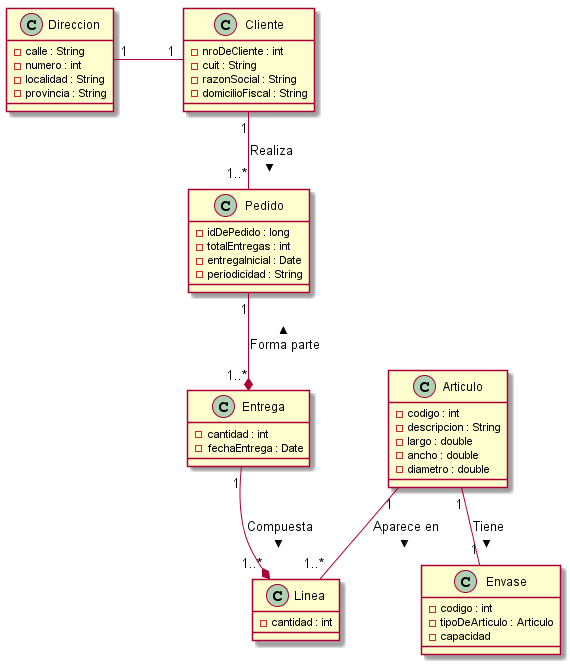

The diagram above was rendered by PlantUML. Its source (embedded in the PNG):
@startuml diagramaDeClases.png
Cliente "1" -- "1..*" Pedido : Realiza >
Cliente "1" -left- "1" Direccion
Pedido "1" --* "1..*" Entrega : < Forma parte
Entrega "1" --* "1..*" Linea : Compuesta >
Articulo "1" -- "1..*" Linea : Aparece en >
Articulo "1" -- "1" Envase : Tiene >

class Entrega {
'-articulosEntrega[] : Articulo 
'es un diccionario clave articulo, valor cantidad
-cantidad : int
-fechaEntrega : Date
}

class Articulo{
-codigo : int
-descripcion : String
-largo : double
-ancho : double
-diametro : double
'-existencia : int
}

class Linea {
-cantidad : int

}

class Pedido{
'Atributos
-idDePedido : long
-totalEntregas : int
-entregaInicial : Date
-periodicidad : String
'-fechasEntrega : Date[]
'-entregas : Entrega[]
'Métodos
'+Pedido()
'+calcularFechasEntrega() : 

}

class Cliente{
'Atributos
-nroDeCliente : int
-cuit : String
-razonSocial : String
-domicilioFiscal : String
'Métodos
'+Cliente()
'+realizarPedido() : void
'+consultarEstadoPedido() : 
'+seleccionarEnvase()
'+consultarEnvases(articulo : Articulo)
}

class Envase{
'Atributos
-codigo : int
-tipoDeArticulo : Articulo
-capacidad
'Métodos
'+Envase()
}

class Direccion {
-calle : String
-numero : int
-localidad : String
-provincia : String
}
@enduml